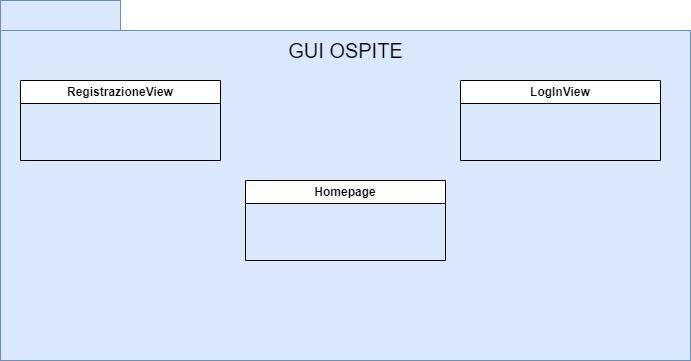

The diagram above was exported from draw.io. Its source (the exported page's mxGraphModel, read from the mxfile embedded in the PNG):
<mxGraphModel dx="2704" dy="523" grid="1" gridSize="10" guides="1" tooltips="1" connect="1" arrows="1" fold="1" page="1" pageScale="1" pageWidth="827" pageHeight="1169" math="0" shadow="0">
  <root>
    <mxCell id="0" />
    <mxCell id="1" parent="0" />
    <mxCell id="YaaDRWObS0LNbeSWqUa6-24" value="" style="rounded=0;whiteSpace=wrap;html=1;fillColor=#dae8fc;strokeColor=#6c8ebf;" vertex="1" parent="1">
      <mxGeometry x="-960" y="50" width="690" height="330" as="geometry" />
    </mxCell>
    <mxCell id="YaaDRWObS0LNbeSWqUa6-25" value="" style="rounded=0;whiteSpace=wrap;html=1;fillColor=#dae8fc;strokeColor=#6c8ebf;" vertex="1" parent="1">
      <mxGeometry x="-960" y="20" width="120" height="30" as="geometry" />
    </mxCell>
    <mxCell id="YaaDRWObS0LNbeSWqUa6-26" value="GUI OSPITE" style="text;html=1;align=center;verticalAlign=middle;resizable=0;points=[];autosize=1;strokeColor=none;fillColor=none;fontSize=20;" vertex="1" parent="1">
      <mxGeometry x="-685" y="50" width="140" height="40" as="geometry" />
    </mxCell>
    <mxCell id="YaaDRWObS0LNbeSWqUa6-27" value="RegistrazioneView" style="swimlane;whiteSpace=wrap;html=1;" vertex="1" parent="1">
      <mxGeometry x="-940" y="100" width="200" height="80" as="geometry" />
    </mxCell>
    <mxCell id="YaaDRWObS0LNbeSWqUa6-28" value="LogInView" style="swimlane;whiteSpace=wrap;html=1;" vertex="1" parent="1">
      <mxGeometry x="-500" y="100" width="200" height="80" as="geometry" />
    </mxCell>
    <mxCell id="YaaDRWObS0LNbeSWqUa6-29" value="Homepage" style="swimlane;whiteSpace=wrap;html=1;" vertex="1" parent="1">
      <mxGeometry x="-715" y="200" width="200" height="80" as="geometry" />
    </mxCell>
  </root>
</mxGraphModel>